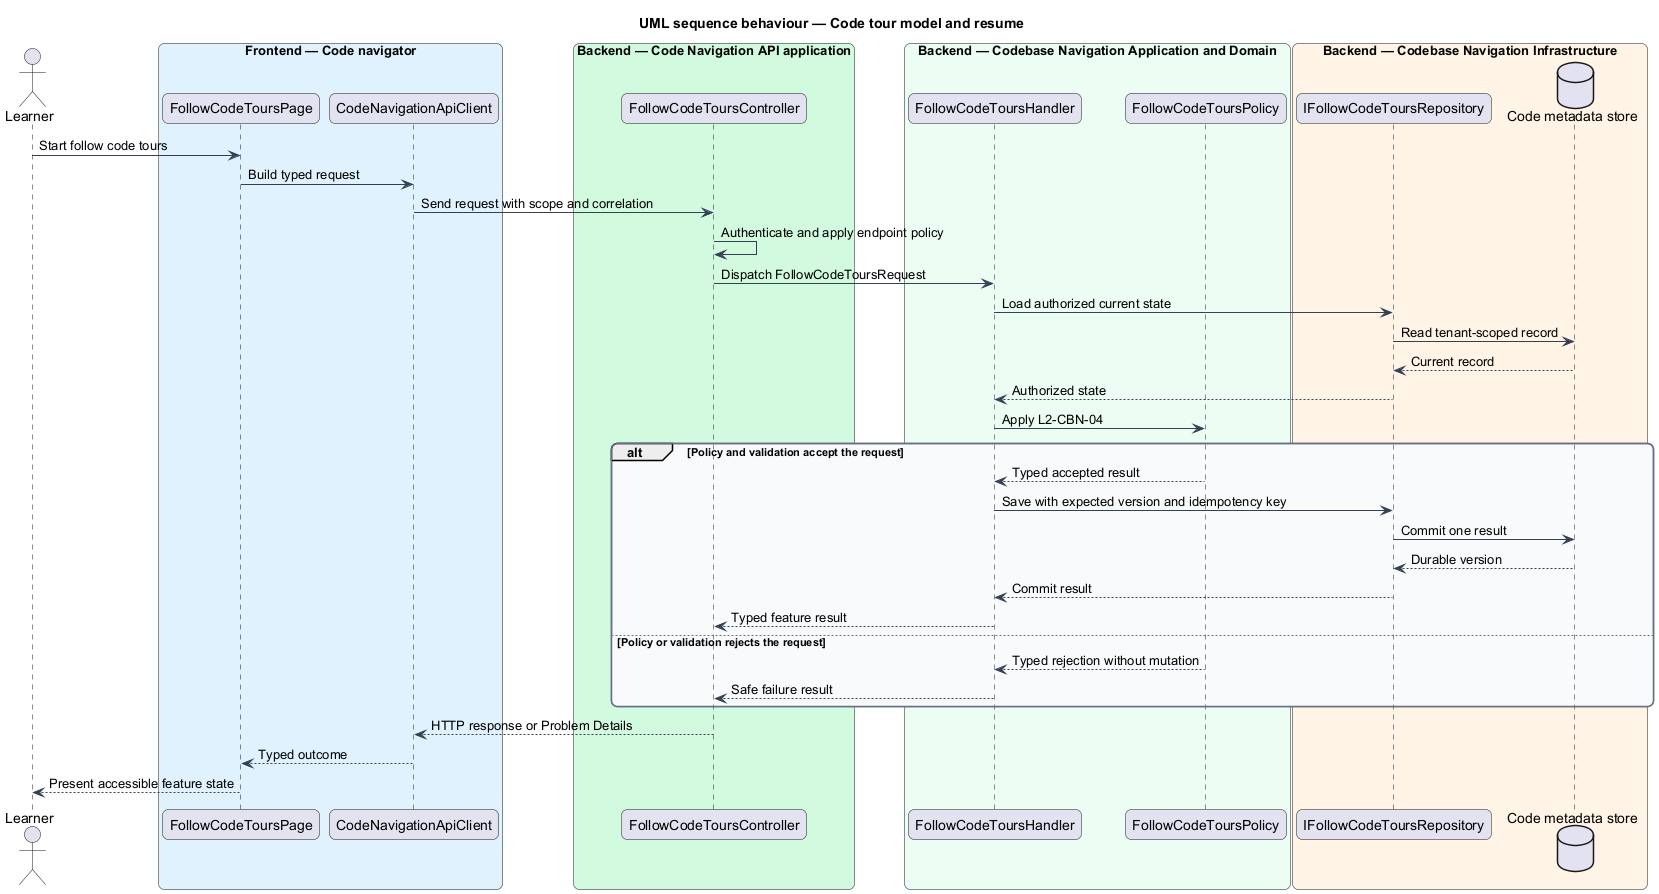

The diagram above was rendered by PlantUML. Its source (embedded in the PNG):
@startuml
title UML sequence behaviour — Code tour model and resume
skinparam backgroundColor #FFFFFF
skinparam shadowing false
skinparam roundcorner 12
skinparam defaultFontName Arial
skinparam ArrowColor #344054
skinparam rectangle {
  BorderColor #344054
  FontColor #101828
}
skinparam package {
  BorderColor #667085
  FontColor #101828
  BackgroundColor #F9FAFB
}
actor "Learner" as actor
box "Frontend — Code navigator" #E0F2FE
  participant "FollowCodeToursPage" as entry
  participant "CodeNavigationApiClient" as client
end box
box "Backend — Code Navigation API application" #D1FADF
  participant "FollowCodeToursController" as controller
end box
box "Backend — Codebase Navigation Application and Domain" #ECFDF3
  participant "FollowCodeToursHandler" as handler
  participant "FollowCodeToursPolicy" as policy
end box
box "Backend — Codebase Navigation Infrastructure" #FFF4E5
  participant "IFollowCodeToursRepository" as repository
  database "Code metadata store" as store
end box
actor -> entry : Start follow code tours
entry -> client : Build typed request
client -> controller : Send request with scope and correlation
controller -> controller : Authenticate and apply endpoint policy
controller -> handler : Dispatch FollowCodeToursRequest
handler -> repository : Load authorized current state
repository -> store : Read tenant-scoped record
store --> repository : Current record
repository --> handler : Authorized state
handler -> policy : Apply L2-CBN-04
alt Policy and validation accept the request
  policy --> handler : Typed accepted result
  handler -> repository : Save with expected version and idempotency key
  repository -> store : Commit one result
  store --> repository : Durable version
  repository --> handler : Commit result
  handler --> controller : Typed feature result
else Policy or validation rejects the request
  policy --> handler : Typed rejection without mutation
  handler --> controller : Safe failure result
end
controller --> client : HTTP response or Problem Details
client --> entry : Typed outcome
entry --> actor : Present accessible feature state
@enduml